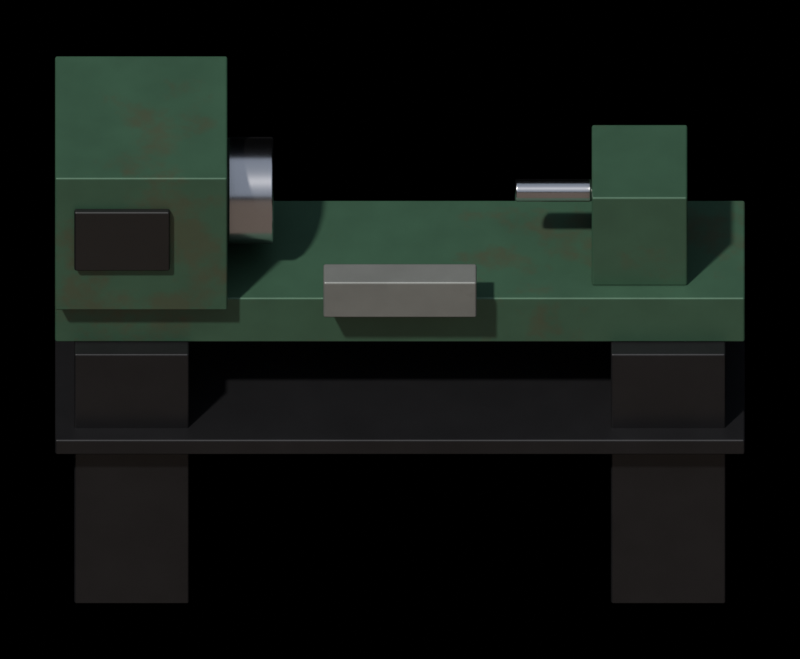 # Source: lathe.blend  (saved by Blender 5.2.45; exported with 4.5.12 LTS)
import bpy
from mathutils import Matrix  # noqa: F401  (used for matrix-valued properties, if any)

bpy.ops.wm.read_factory_settings(use_empty=True)
scene = bpy.context.scene
scene.name = 'lathe'

# ---- collections
col_assembly = bpy.data.collections.new('Assembly'); scene.collection.children.link(col_assembly)
col_renderrig = bpy.data.collections.new('RenderRig'); scene.collection.children.link(col_renderrig)

# ---- materials (node trees are filled in below, after node groups)
mat_metal_dark = bpy.data.materials.new('metal_dark')
mat_steel_green = bpy.data.materials.new('steel_green')
mat_chrome = bpy.data.materials.new('chrome')
mat_steel_grey = bpy.data.materials.new('steel_grey')
mat_black_paint = bpy.data.materials.new('black_paint')

# ---- material node trees
mat_metal_dark.use_nodes = True; mat_metal_dark.node_tree.nodes.clear()
_N = mat_metal_dark.node_tree.nodes; _L = mat_metal_dark.node_tree.links
n0 = _N.new('ShaderNodeOutputMaterial'); n0.name = 'Material Output'; n0.location = (0, 0)
n1 = _N.new('ShaderNodeBsdfPrincipled'); n1.name = 'Principled BSDF'; n1.location = (0, 0)
n1.inputs[1].default_value = 0.6
n1.inputs[2].default_value = 0.4
n1.inputs[10].default_value = 0.005
n2 = _N.new('ShaderNodeTexCoord'); n2.name = 'Texture Coordinate'; n2.location = (0, 0)
n3 = _N.new('ShaderNodeRGB'); n3.name = 'Color'; n3.location = (0, 0)
n3.outputs[0].default_value = (0.02198, 0.02198, 0.02452, 1.0)
n4 = _N.new('ShaderNodeTexNoise'); n4.name = 'Noise Texture'; n4.location = (0, 0)
n4.width = 160
n4.inputs[2].default_value = 6.0
n4.inputs[3].default_value = 4.0
n4.inputs[4].default_value = 0.6
n5 = _N.new('ShaderNodeMapRange'); n5.name = 'Map Range'; n5.location = (0, 0)
n5.inputs[1].default_value = 0.3
n5.inputs[2].default_value = 0.7
n5.inputs[3].default_value = 0.88
n5.inputs[4].default_value = 1.12
n6 = _N.new('ShaderNodeMix'); n6.name = 'Mix'; n6.location = (0, 0)
n6.data_type = 'RGBA'
n6.blend_type = 'MULTIPLY'
n6.inputs[0].default_value = 1.0
n7 = _N.new('ShaderNodeAttribute'); n7.name = 'Attribute'; n7.location = (0, 0)
n7.attribute_name = 'part_rand'
n8 = _N.new('ShaderNodeMapRange'); n8.name = 'Map Range.001'; n8.location = (0, 0)
n8.inputs[3].default_value = 0.92
n8.inputs[4].default_value = 1.08
n9 = _N.new('ShaderNodeMix'); n9.name = 'Mix.001'; n9.location = (0, 0)
n9.data_type = 'RGBA'
n9.blend_type = 'MULTIPLY'
n9.inputs[0].default_value = 1.0
_L.new(n1.outputs[0], n0.inputs[0])
_L.new(n2.outputs[3], n4.inputs[0])
_L.new(n4.outputs[0], n5.inputs[0])
_L.new(n3.outputs[0], n6.inputs[6])
_L.new(n5.outputs[0], n6.inputs[7])
_L.new(n7.outputs[2], n8.inputs[0])
_L.new(n6.outputs[2], n9.inputs[6])
_L.new(n8.outputs[0], n9.inputs[7])
_L.new(n9.outputs[2], n1.inputs[0])
n0.is_active_output = True
mat_steel_green.use_nodes = True; mat_steel_green.node_tree.nodes.clear()
_N = mat_steel_green.node_tree.nodes; _L = mat_steel_green.node_tree.links
n0 = _N.new('ShaderNodeOutputMaterial'); n0.name = 'Material Output'; n0.location = (0, 0)
n1 = _N.new('ShaderNodeBsdfPrincipled'); n1.name = 'Principled BSDF'; n1.location = (0, 0)
n1.inputs[1].default_value = 0.3
n1.inputs[2].default_value = 0.45
n1.inputs[10].default_value = 0.005
n2 = _N.new('ShaderNodeTexCoord'); n2.name = 'Texture Coordinate'; n2.location = (0, 0)
n3 = _N.new('ShaderNodeRGB'); n3.name = 'Color'; n3.location = (0, 0)
n3.outputs[0].default_value = (0.05088, 0.1193, 0.07324, 1.0)
n4 = _N.new('ShaderNodeTexNoise'); n4.name = 'Noise Texture'; n4.location = (0, 0)
n4.width = 160
n4.inputs[2].default_value = 6.0
n4.inputs[3].default_value = 4.0
n4.inputs[4].default_value = 0.6
n5 = _N.new('ShaderNodeMapRange'); n5.name = 'Map Range'; n5.location = (0, 0)
n5.inputs[1].default_value = 0.3
n5.inputs[2].default_value = 0.7
n5.inputs[3].default_value = 0.9
n5.inputs[4].default_value = 1.1
n6 = _N.new('ShaderNodeMix'); n6.name = 'Mix'; n6.location = (0, 0)
n6.data_type = 'RGBA'
n6.blend_type = 'MULTIPLY'
n6.inputs[0].default_value = 1.0
n7 = _N.new('ShaderNodeAttribute'); n7.name = 'Attribute'; n7.location = (0, 0)
n7.attribute_name = 'part_rand'
n8 = _N.new('ShaderNodeMapRange'); n8.name = 'Map Range.001'; n8.location = (0, 0)
n8.inputs[3].default_value = 0.92
n8.inputs[4].default_value = 1.08
n9 = _N.new('ShaderNodeMix'); n9.name = 'Mix.001'; n9.location = (0, 0)
n9.data_type = 'RGBA'
n9.blend_type = 'MULTIPLY'
n9.inputs[0].default_value = 1.0
n10 = _N.new('ShaderNodeTexNoise'); n10.name = 'Noise Texture.001'; n10.location = (0, 0)
n10.width = 160
n10.inputs[2].default_value = 2.5
n10.inputs[3].default_value = 6.0
n10.inputs[4].default_value = 0.7
n11 = _N.new('ShaderNodeMapRange'); n11.name = 'Map Range.002'; n11.location = (0, 0)
n11.inputs[1].default_value = 0.56
n11.inputs[2].default_value = 0.64
n11.inputs[4].default_value = 0.36
n12 = _N.new('ShaderNodeRGB'); n12.name = 'Color.001'; n12.location = (0, 0)
n12.outputs[0].default_value = (0.1005, 0.05088, 0.02721, 1.0)
n13 = _N.new('ShaderNodeMix'); n13.name = 'Mix.002'; n13.location = (0, 0)
n13.data_type = 'RGBA'
_L.new(n1.outputs[0], n0.inputs[0])
_L.new(n2.outputs[3], n4.inputs[0])
_L.new(n4.outputs[0], n5.inputs[0])
_L.new(n3.outputs[0], n6.inputs[6])
_L.new(n5.outputs[0], n6.inputs[7])
_L.new(n7.outputs[2], n8.inputs[0])
_L.new(n6.outputs[2], n9.inputs[6])
_L.new(n8.outputs[0], n9.inputs[7])
_L.new(n2.outputs[3], n10.inputs[0])
_L.new(n10.outputs[0], n11.inputs[0])
_L.new(n11.outputs[0], n13.inputs[0])
_L.new(n9.outputs[2], n13.inputs[6])
_L.new(n12.outputs[0], n13.inputs[7])
_L.new(n13.outputs[2], n1.inputs[0])
n0.is_active_output = True
mat_chrome.use_nodes = True; mat_chrome.node_tree.nodes.clear()
_N = mat_chrome.node_tree.nodes; _L = mat_chrome.node_tree.links
n0 = _N.new('ShaderNodeOutputMaterial'); n0.name = 'Material Output'; n0.location = (0, 0)
n1 = _N.new('ShaderNodeBsdfPrincipled'); n1.name = 'Principled BSDF'; n1.location = (0, 0)
n1.inputs[1].default_value = 1.0
n1.inputs[2].default_value = 0.22
n1.inputs[10].default_value = 0.005
n2 = _N.new('ShaderNodeTexCoord'); n2.name = 'Texture Coordinate'; n2.location = (0, 0)
n3 = _N.new('ShaderNodeRGB'); n3.name = 'Color'; n3.location = (0, 0)
n3.outputs[0].default_value = (0.5225, 0.5225, 0.5542, 1.0)
n4 = _N.new('ShaderNodeTexNoise'); n4.name = 'Noise Texture'; n4.location = (0, 0)
n4.width = 160
n4.inputs[2].default_value = 6.0
n4.inputs[3].default_value = 4.0
n4.inputs[4].default_value = 0.6
n5 = _N.new('ShaderNodeMapRange'); n5.name = 'Map Range'; n5.location = (0, 0)
n5.inputs[1].default_value = 0.3
n5.inputs[2].default_value = 0.7
n5.inputs[3].default_value = 0.97
n5.inputs[4].default_value = 1.03
n6 = _N.new('ShaderNodeMix'); n6.name = 'Mix'; n6.location = (0, 0)
n6.data_type = 'RGBA'
n6.blend_type = 'MULTIPLY'
n6.inputs[0].default_value = 1.0
n7 = _N.new('ShaderNodeAttribute'); n7.name = 'Attribute'; n7.location = (0, 0)
n7.attribute_name = 'part_rand'
n8 = _N.new('ShaderNodeMapRange'); n8.name = 'Map Range.001'; n8.location = (0, 0)
n8.inputs[3].default_value = 0.92
n8.inputs[4].default_value = 1.08
n9 = _N.new('ShaderNodeMix'); n9.name = 'Mix.001'; n9.location = (0, 0)
n9.data_type = 'RGBA'
n9.blend_type = 'MULTIPLY'
n9.inputs[0].default_value = 1.0
_L.new(n1.outputs[0], n0.inputs[0])
_L.new(n2.outputs[3], n4.inputs[0])
_L.new(n4.outputs[0], n5.inputs[0])
_L.new(n3.outputs[0], n6.inputs[6])
_L.new(n5.outputs[0], n6.inputs[7])
_L.new(n7.outputs[2], n8.inputs[0])
_L.new(n6.outputs[2], n9.inputs[6])
_L.new(n8.outputs[0], n9.inputs[7])
_L.new(n9.outputs[2], n1.inputs[0])
n0.is_active_output = True
mat_steel_grey.use_nodes = True; mat_steel_grey.node_tree.nodes.clear()
_N = mat_steel_grey.node_tree.nodes; _L = mat_steel_grey.node_tree.links
n0 = _N.new('ShaderNodeOutputMaterial'); n0.name = 'Material Output'; n0.location = (0, 0)
n1 = _N.new('ShaderNodeBsdfPrincipled'); n1.name = 'Principled BSDF'; n1.location = (0, 0)
n1.inputs[1].default_value = 0.4
n1.inputs[2].default_value = 0.4
n1.inputs[10].default_value = 0.005
n2 = _N.new('ShaderNodeTexCoord'); n2.name = 'Texture Coordinate'; n2.location = (0, 0)
n3 = _N.new('ShaderNodeRGB'); n3.name = 'Color'; n3.location = (0, 0)
n3.outputs[0].default_value = (0.233, 0.2429, 0.233, 1.0)
n4 = _N.new('ShaderNodeTexNoise'); n4.name = 'Noise Texture'; n4.location = (0, 0)
n4.width = 160
n4.inputs[2].default_value = 6.0
n4.inputs[3].default_value = 4.0
n4.inputs[4].default_value = 0.6
n5 = _N.new('ShaderNodeMapRange'); n5.name = 'Map Range'; n5.location = (0, 0)
n5.inputs[1].default_value = 0.3
n5.inputs[2].default_value = 0.7
n5.inputs[3].default_value = 0.92
n5.inputs[4].default_value = 1.08
n6 = _N.new('ShaderNodeMix'); n6.name = 'Mix'; n6.location = (0, 0)
n6.data_type = 'RGBA'
n6.blend_type = 'MULTIPLY'
n6.inputs[0].default_value = 1.0
n7 = _N.new('ShaderNodeAttribute'); n7.name = 'Attribute'; n7.location = (0, 0)
n7.attribute_name = 'part_rand'
n8 = _N.new('ShaderNodeMapRange'); n8.name = 'Map Range.001'; n8.location = (0, 0)
n8.inputs[3].default_value = 0.92
n8.inputs[4].default_value = 1.08
n9 = _N.new('ShaderNodeMix'); n9.name = 'Mix.001'; n9.location = (0, 0)
n9.data_type = 'RGBA'
n9.blend_type = 'MULTIPLY'
n9.inputs[0].default_value = 1.0
n10 = _N.new('ShaderNodeTexNoise'); n10.name = 'Noise Texture.001'; n10.location = (0, 0)
n10.width = 160
n10.inputs[2].default_value = 2.5
n10.inputs[3].default_value = 6.0
n10.inputs[4].default_value = 0.7
n11 = _N.new('ShaderNodeMapRange'); n11.name = 'Map Range.002'; n11.location = (0, 0)
n11.inputs[1].default_value = 0.58
n11.inputs[2].default_value = 0.66
n11.inputs[4].default_value = 0.24
n12 = _N.new('ShaderNodeRGB'); n12.name = 'Color.001'; n12.location = (0, 0)
n12.outputs[0].default_value = (0.02721, 0.01739, 0.01002, 1.0)
n13 = _N.new('ShaderNodeMix'); n13.name = 'Mix.002'; n13.location = (0, 0)
n13.data_type = 'RGBA'
_L.new(n1.outputs[0], n0.inputs[0])
_L.new(n2.outputs[3], n4.inputs[0])
_L.new(n4.outputs[0], n5.inputs[0])
_L.new(n3.outputs[0], n6.inputs[6])
_L.new(n5.outputs[0], n6.inputs[7])
_L.new(n7.outputs[2], n8.inputs[0])
_L.new(n6.outputs[2], n9.inputs[6])
_L.new(n8.outputs[0], n9.inputs[7])
_L.new(n2.outputs[3], n10.inputs[0])
_L.new(n10.outputs[0], n11.inputs[0])
_L.new(n11.outputs[0], n13.inputs[0])
_L.new(n9.outputs[2], n13.inputs[6])
_L.new(n12.outputs[0], n13.inputs[7])
_L.new(n13.outputs[2], n1.inputs[0])
n0.is_active_output = True
mat_black_paint.use_nodes = True; mat_black_paint.node_tree.nodes.clear()
_N = mat_black_paint.node_tree.nodes; _L = mat_black_paint.node_tree.links
n0 = _N.new('ShaderNodeOutputMaterial'); n0.name = 'Material Output'; n0.location = (0, 0)
n1 = _N.new('ShaderNodeBsdfPrincipled'); n1.name = 'Principled BSDF'; n1.location = (0, 0)
n1.inputs[2].default_value = 0.4
n1.inputs[10].default_value = 0.005
n2 = _N.new('ShaderNodeTexCoord'); n2.name = 'Texture Coordinate'; n2.location = (0, 0)
n3 = _N.new('ShaderNodeRGB'); n3.name = 'Color'; n3.location = (0, 0)
n3.outputs[0].default_value = (0.007194, 0.007194, 0.007851, 1.0)
n4 = _N.new('ShaderNodeTexNoise'); n4.name = 'Noise Texture'; n4.location = (0, 0)
n4.width = 160
n4.inputs[2].default_value = 6.0
n4.inputs[3].default_value = 4.0
n4.inputs[4].default_value = 0.6
n5 = _N.new('ShaderNodeMapRange'); n5.name = 'Map Range'; n5.location = (0, 0)
n5.inputs[1].default_value = 0.3
n5.inputs[2].default_value = 0.7
n5.inputs[3].default_value = 0.88
n5.inputs[4].default_value = 1.12
n6 = _N.new('ShaderNodeMix'); n6.name = 'Mix'; n6.location = (0, 0)
n6.data_type = 'RGBA'
n6.blend_type = 'MULTIPLY'
n6.inputs[0].default_value = 1.0
n7 = _N.new('ShaderNodeAttribute'); n7.name = 'Attribute'; n7.location = (0, 0)
n7.attribute_name = 'part_rand'
n8 = _N.new('ShaderNodeMapRange'); n8.name = 'Map Range.001'; n8.location = (0, 0)
n8.inputs[3].default_value = 0.92
n8.inputs[4].default_value = 1.08
n9 = _N.new('ShaderNodeMix'); n9.name = 'Mix.001'; n9.location = (0, 0)
n9.data_type = 'RGBA'
n9.blend_type = 'MULTIPLY'
n9.inputs[0].default_value = 1.0
_L.new(n1.outputs[0], n0.inputs[0])
_L.new(n2.outputs[3], n4.inputs[0])
_L.new(n4.outputs[0], n5.inputs[0])
_L.new(n3.outputs[0], n6.inputs[6])
_L.new(n5.outputs[0], n6.inputs[7])
_L.new(n7.outputs[2], n8.inputs[0])
_L.new(n6.outputs[2], n9.inputs[6])
_L.new(n8.outputs[0], n9.inputs[7])
_L.new(n9.outputs[2], n1.inputs[0])
n0.is_active_output = True

# ---- world
world_noworldlight = bpy.data.worlds.new('NoWorldLight'); scene.world = world_noworldlight
world_noworldlight.use_nodes = True; world_noworldlight.node_tree.nodes.clear()
_N = world_noworldlight.node_tree.nodes; _L = world_noworldlight.node_tree.links
n0 = _N.new('ShaderNodeBackground'); n0.name = 'Background'; n0.location = (-200, 100)
n0.inputs[0].default_value = (0.05, 0.05, 0.05, 1.0)
n0.inputs[1].default_value = 0.0
n1 = _N.new('ShaderNodeOutputWorld'); n1.name = 'World Output'; n1.location = (200, 100)
_L.new(n0.outputs[0], n1.inputs[0])
n1.is_active_output = True

# ---- cameras
cam_orthocamera = bpy.data.cameras.new('OrthoCamera')
cam_orthocamera.type = 'ORTHO'
cam_orthocamera.sensor_fit = 'HORIZONTAL'
cam_orthocamera.clip_end = 100.0
cam_orthocamera.ortho_scale = 2.087

# ---- lights
light_keysun = bpy.data.lights.new('KeySun', 'SUN')
light_keysun.color = (1.0, 0.96, 0.9)
light_keysun.angle = 0.05236
light_keysun.energy = 3.2
light_skyfill = bpy.data.lights.new('SkyFill', 'SUN')
light_skyfill.color = (0.75, 0.85, 1.0)
light_skyfill.angle = 1.571
light_skyfill.energy = 0.8
light_groundbounce = bpy.data.lights.new('GroundBounce', 'SUN')
light_groundbounce.color = (1.0, 0.8, 0.65)
light_groundbounce.angle = 1.571
light_groundbounce.energy = 0.35

# ---- meshes
me_mainmesh = bpy.data.meshes.new('MainMesh')
me_mainmesh.from_pydata([(-0.85, -0.25, 0.0), (-0.55, -0.25, 0.0), (-0.55, 0.25, 0.0), (-0.85, 0.25, 0.0), (-0.85, -0.25, 0.85), (-0.55, -0.25, 0.85), (-0.55, 0.25, 0.85), (-0.85, 0.25, 0.85), (0.55, -0.25, 0.0), (0.85, -0.25, 0.0), (0.85, 0.25, 0.0), (0.55, 0.25, 0.0), (0.55, -0.25, 0.85), (0.85, -0.25, 0.85), (0.85, 0.25, 0.85), (0.55, 0.25, 0.85), (-0.9, -0.3, 0.55), (0.9, -0.3, 0.55), (0.9, 0.3, 0.55), (-0.9, 0.3, 0.55), (-0.9, -0.3, 0.6), (0.9, -0.3, 0.6), (0.9, 0.3, 0.6), (-0.9, 0.3, 0.6), (-0.9, -0.2, 0.85), (0.9, -0.2, 0.85), (0.9, 0.2, 0.85), (-0.9, 0.2, 0.85), (-0.9, -0.2, 1.0), (0.9, -0.2, 1.0), (0.9, 0.2, 1.0), (-0.9, 0.2, 1.0), (-0.9, -0.25, 1.0), (-0.45, -0.25, 1.0), (-0.45, 0.25, 1.0), (-0.9, 0.25, 1.0), (-0.9, -0.25, 1.45), (-0.45, -0.25, 1.45), (-0.45, 0.25, 1.45), (-0.9, 0.25, 1.45), (-0.45, 0.0, 1.34), (-0.45, -0.05358, 1.329), (-0.45, -0.09899, 1.299), (-0.45, -0.1293, 1.254), (-0.45, -0.14, 1.2), (-0.45, -0.1293, 1.146), (-0.45, -0.09899, 1.101), (-0.45, -0.05358, 1.071), (-0.45, -1.715e-17, 1.06), (-0.45, 0.05358, 1.071), (-0.45, 0.09899, 1.101), (-0.45, 0.1293, 1.146), (-0.45, 0.14, 1.2), (-0.45, 0.1293, 1.254), (-0.45, 0.09899, 1.299), (-0.45, 0.05358, 1.329), (-0.33, 0.0, 1.34), (-0.33, -0.05358, 1.329), (-0.33, -0.09899, 1.299), (-0.33, -0.1293, 1.254), (-0.33, -0.14, 1.2), (-0.33, -0.1293, 1.146), (-0.33, -0.09899, 1.101), (-0.33, -0.05358, 1.071), (-0.33, -1.715e-17, 1.06), (-0.33, 0.05358, 1.071), (-0.33, 0.09899, 1.101), (-0.33, 0.1293, 1.146), (-0.33, 0.14, 1.2), (-0.33, 0.1293, 1.254), (-0.33, 0.09899, 1.299), (-0.33, 0.05358, 1.329), (0.5, -0.15, 1.0), (0.75, -0.15, 1.0), (0.75, 0.15, 1.0), (0.5, 0.15, 1.0), (0.5, -0.15, 1.3), (0.75, -0.15, 1.3), (0.75, 0.15, 1.3), (0.5, 0.15, 1.3), (0.5, 0.0, 1.17), (0.5, -0.01763, 1.176), (0.5, -0.02853, 1.191), (0.5, -0.02853, 1.209), (0.5, -0.01763, 1.224), (0.5, -3.674e-18, 1.23), (0.5, 0.01763, 1.224), (0.5, 0.02853, 1.209), (0.5, 0.02853, 1.191), (0.5, 0.01763, 1.176), (0.3, 0.0, 1.17), (0.3, -0.01763, 1.176), (0.3, -0.02853, 1.191), (0.3, -0.02853, 1.209), (0.3, -0.01763, 1.224), (0.3, -3.674e-18, 1.23), (0.3, 0.01763, 1.224), (0.3, 0.02853, 1.209), (0.3, 0.02853, 1.191), (0.3, 0.01763, 1.176), (-0.2, -0.28, 1.0), (0.2, -0.28, 1.0), (0.2, -0.2, 1.0), (-0.2, -0.2, 1.0), (-0.2, -0.28, 1.12), (0.2, -0.28, 1.12), (0.2, -0.2, 1.12), (-0.2, -0.2, 1.12), (-0.85, -0.27, 1.15), (-0.6, -0.27, 1.15), (-0.6, -0.25, 1.15), (-0.85, -0.25, 1.15), (-0.85, -0.27, 1.35), (-0.6, -0.27, 1.35), (-0.6, -0.25, 1.35), (-0.85, -0.25, 1.35)], [], [(0, 3, 2, 1), (4, 5, 6, 7), (0, 1, 5, 4), (2, 3, 7, 6), (1, 2, 6, 5), (3, 0, 4, 7), (8, 11, 10, 9), (12, 13, 14, 15), (8, 9, 13, 12), (10, 11, 15, 14), (9, 10, 14, 13), (11, 8, 12, 15), (16, 19, 18, 17), (20, 21, 22, 23), (16, 17, 21, 20), (18, 19, 23, 22), (17, 18, 22, 21), (19, 16, 20, 23), (24, 27, 26, 25), (28, 29, 30, 31), (24, 25, 29, 28), (26, 27, 31, 30), (25, 26, 30, 29), (27, 24, 28, 31), (32, 35, 34, 33), (36, 37, 38, 39), (32, 33, 37, 36), (34, 35, 39, 38), (33, 34, 38, 37), (35, 32, 36, 39), (40, 41, 57, 56), (41, 42, 58, 57), (42, 43, 59, 58), (43, 44, 60, 59), (44, 45, 61, 60), (45, 46, 62, 61), (46, 47, 63, 62), (47, 48, 64, 63), (48, 49, 65, 64), (49, 50, 66, 65), (50, 51, 67, 66), (51, 52, 68, 67), (52, 53, 69, 68), (53, 54, 70, 69), (54, 55, 71, 70), (55, 40, 56, 71), (55, 54, 53, 52, 51, 50, 49, 48, 47, 46, 45, 44, 43, 42, 41, 40), (56, 57, 58, 59, 60, 61, 62, 63, 64, 65, 66, 67, 68, 69, 70, 71), (72, 75, 74, 73), (76, 77, 78, 79), (72, 73, 77, 76), (74, 75, 79, 78), (73, 74, 78, 77), (75, 72, 76, 79), (80, 81, 91, 90), (81, 82, 92, 91), (82, 83, 93, 92), (83, 84, 94, 93), (84, 85, 95, 94), (85, 86, 96, 95), (86, 87, 97, 96), (87, 88, 98, 97), (88, 89, 99, 98), (89, 80, 90, 99), (89, 88, 87, 86, 85, 84, 83, 82, 81, 80), (90, 91, 92, 93, 94, 95, 96, 97, 98, 99), (100, 103, 102, 101), (104, 105, 106, 107), (100, 101, 105, 104), (102, 103, 107, 106), (101, 102, 106, 105), (103, 100, 104, 107), (108, 111, 110, 109), (112, 113, 114, 115), (108, 109, 113, 112), (110, 111, 115, 114), (109, 110, 114, 113), (111, 108, 112, 115)])
me_mainmesh.polygons.foreach_set('use_smooth', [0, 0, 0, 0, 0, 0, 0, 0, 0, 0, 0, 0, 0, 0, 0, 0, 0, 0, 0, 0, 0, 0, 0, 0, 0, 0, 0, 0, 0, 0, 1, 1, 1, 1, 1, 1, 1, 1, 1, 1, 1, 1, 1, 1, 1, 1, 1, 1, 0, 0, 0, 0, 0, 0, 1, 1, 1, 1, 1, 1, 1, 1, 1, 1, 1, 1, 0, 0, 0, 0, 0, 0, 0, 0, 0, 0, 0, 0])
me_mainmesh.polygons.foreach_set('material_index', [0, 0, 0, 0, 0, 0, 0, 0, 0, 0, 0, 0, 0, 0, 0, 0, 0, 0, 1, 1, 1, 1, 1, 1, 1, 1, 1, 1, 1, 1, 2, 2, 2, 2, 2, 2, 2, 2, 2, 2, 2, 2, 2, 2, 2, 2, 2, 2, 1, 1, 1, 1, 1, 1, 2, 2, 2, 2, 2, 2, 2, 2, 2, 2, 2, 2, 3, 3, 3, 3, 3, 3, 4, 4, 4, 4, 4, 4])
me_mainmesh.materials.append(mat_metal_dark)
me_mainmesh.materials.append(mat_steel_green)
me_mainmesh.materials.append(mat_chrome)
me_mainmesh.materials.append(mat_steel_grey)
me_mainmesh.materials.append(mat_black_paint)
me_mainmesh.update()

# ---- objects
ob_main = bpy.data.objects.new('Main', me_mainmesh)
ob_keysun = bpy.data.objects.new('KeySun', light_keysun)
ob_skyfill = bpy.data.objects.new('SkyFill', light_skyfill)
ob_groundbounce = bpy.data.objects.new('GroundBounce', light_groundbounce)
ob_orthocamera = bpy.data.objects.new('OrthoCamera', cam_orthocamera)

# ---- transforms, parenting, visibility, modifiers, constraints
ob_main.location = (0.0, 0.0, 0.0)
_m = ob_main.modifiers.new('Bevel', 'BEVEL')
_m.width = 0.006
_m.width_pct = 0.006
_m.segments = 2
_m.angle_limit = 0.6981
_m.harden_normals = True
ob_keysun.location = (0.0, 0.0, 0.0)
ob_keysun.rotation_euler = (0.6109, 2.598e-08, -0.6109)
ob_skyfill.location = (0.0, 0.0, 0.0)
ob_skyfill.rotation_euler = (0.3491, 9.749e-09, 0.3491)
ob_groundbounce.location = (0.0, 0.0, 0.0)
ob_groundbounce.rotation_euler = (2.007, -3.907e-09, 0.1745)
ob_orthocamera.location = (0.0, -15.82, 14.0)
ob_orthocamera.rotation_euler = (0.8727, 0.0, 0.0)

# ---- collection membership
col_assembly.objects.link(ob_main)
col_renderrig.objects.link(ob_keysun)
col_renderrig.objects.link(ob_skyfill)
col_renderrig.objects.link(ob_groundbounce)
col_renderrig.objects.link(ob_orthocamera)

# ---- scene / render settings (as saved in the file)
scene.camera = ob_orthocamera
scene.frame_start = 1; scene.frame_end = 250; scene.frame_set(1)
scene.render.engine = 'CYCLES'
scene.render.resolution_x = 313
scene.render.resolution_y = 258
scene.render.film_transparent = True
scene.render.bake_bias = 0.0
scene.render.bake_samples = 0
scene.render.compositor_device = 'GPU'
scene.cycles.use_denoising = False
scene.cycles.samples = 192
scene.cycles.max_bounces = 6
scene.eevee.use_volume_custom_range = False
scene.eevee.fast_gi_thickness_near = 0.1
scene.eevee.fast_gi_thickness_far = 0.0
scene.eevee.ray_tracing_options.screen_trace_thickness = 0.1
scene.view_settings.view_transform = 'Standard'
bpy.context.view_layer.update()
